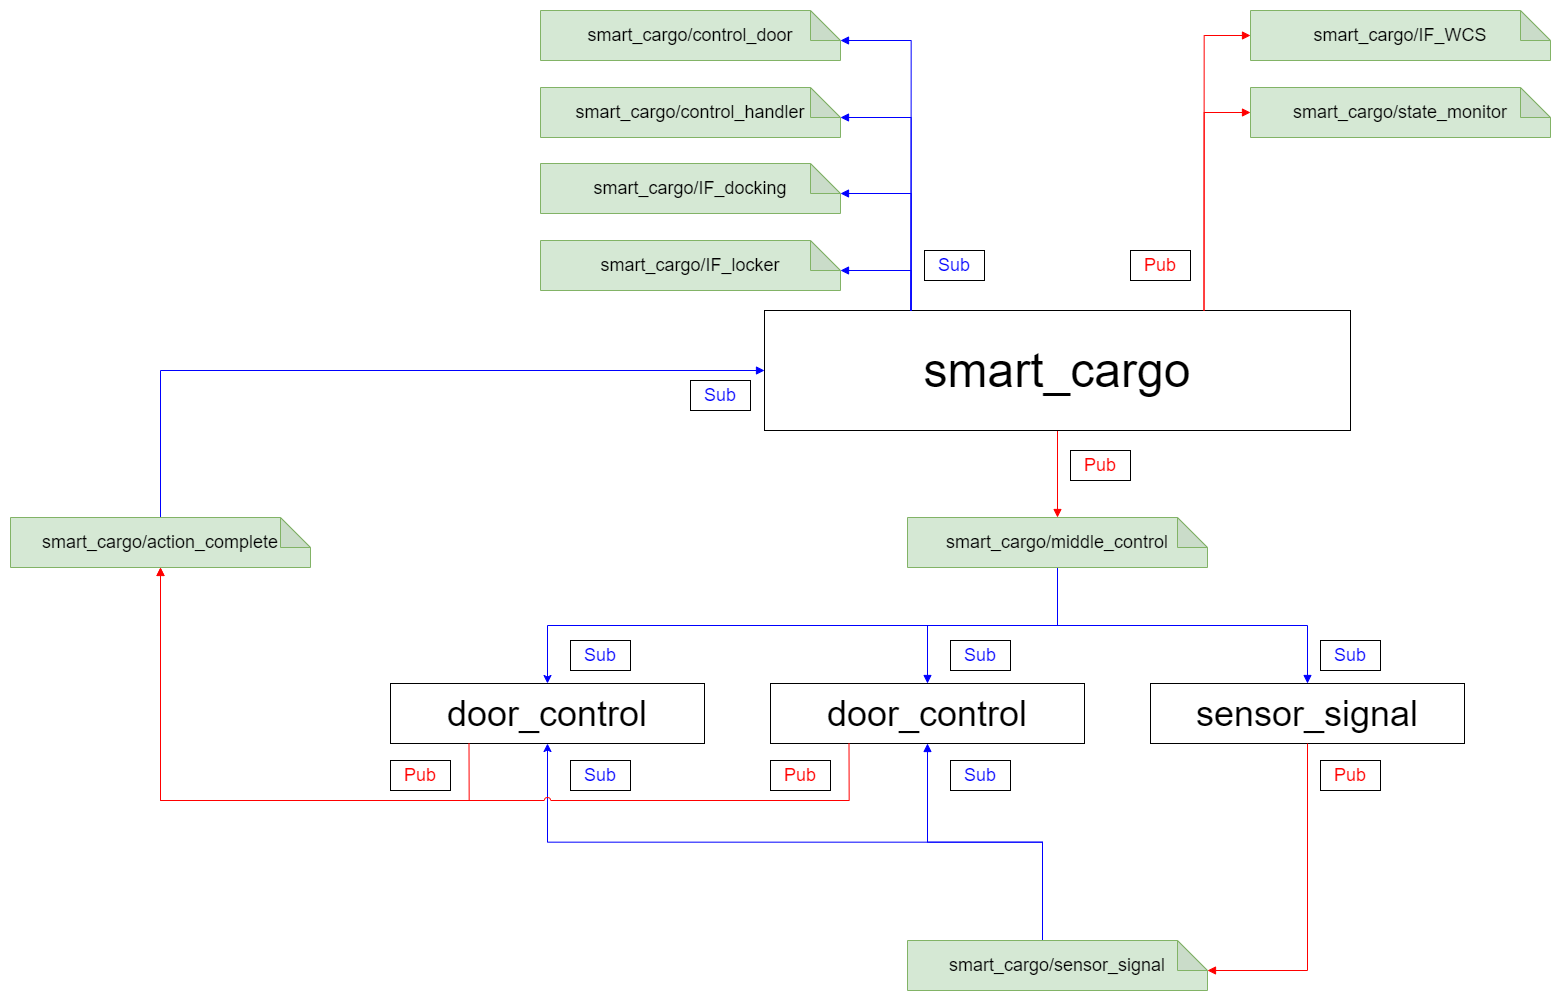

The diagram above was exported from draw.io. Its source (the exported page's mxGraphModel, read from the mxfile embedded in the PNG):
<mxGraphModel dx="2373" dy="2757" grid="1" gridSize="10" guides="1" tooltips="1" connect="1" arrows="1" fold="1" page="1" pageScale="1" pageWidth="1654" pageHeight="1169" math="0" shadow="0">
  <root>
    <mxCell id="0" />
    <mxCell id="1" parent="0" />
    <mxCell id="2" value="" style="edgeStyle=orthogonalEdgeStyle;rounded=0;orthogonalLoop=1;jettySize=auto;html=1;endArrow=block;endFill=1;strokeColor=#FF0000;" edge="1" source="3" target="9" parent="1">
      <mxGeometry relative="1" as="geometry" />
    </mxCell>
    <mxCell id="3" value="&lt;font style=&quot;font-size: 48px;&quot;&gt;smart_cargo&lt;/font&gt;" style="rounded=0;whiteSpace=wrap;html=1;" vertex="1" parent="1">
      <mxGeometry x="814" y="420" width="586" height="120" as="geometry" />
    </mxCell>
    <mxCell id="4" value="&lt;font style=&quot;font-size: 36px;&quot;&gt;door_control&lt;/font&gt;" style="rounded=0;whiteSpace=wrap;html=1;" vertex="1" parent="1">
      <mxGeometry x="820" y="793" width="314" height="60" as="geometry" />
    </mxCell>
    <mxCell id="5" value="&lt;font style=&quot;font-size: 36px;&quot;&gt;sensor_signal&lt;/font&gt;" style="rounded=0;whiteSpace=wrap;html=1;" vertex="1" parent="1">
      <mxGeometry x="1200" y="793" width="314" height="60" as="geometry" />
    </mxCell>
    <mxCell id="6" style="edgeStyle=orthogonalEdgeStyle;rounded=0;orthogonalLoop=1;jettySize=auto;html=1;exitX=0.5;exitY=1;exitDx=0;exitDy=0;exitPerimeter=0;entryX=0.5;entryY=0;entryDx=0;entryDy=0;endArrow=block;endFill=1;strokeColor=#0000FF;" edge="1" source="9" target="4" parent="1">
      <mxGeometry relative="1" as="geometry" />
    </mxCell>
    <mxCell id="7" style="edgeStyle=orthogonalEdgeStyle;rounded=0;orthogonalLoop=1;jettySize=auto;html=1;exitX=0.5;exitY=1;exitDx=0;exitDy=0;exitPerimeter=0;entryX=0.5;entryY=0;entryDx=0;entryDy=0;endArrow=block;endFill=1;strokeColor=#0000FF;" edge="1" source="9" target="5" parent="1">
      <mxGeometry relative="1" as="geometry" />
    </mxCell>
    <mxCell id="8" style="edgeStyle=orthogonalEdgeStyle;rounded=0;orthogonalLoop=1;jettySize=auto;html=1;exitX=0.5;exitY=1;exitDx=0;exitDy=0;exitPerimeter=0;entryX=0.5;entryY=0;entryDx=0;entryDy=0;strokeColor=#0000FF;" edge="1" source="9" target="37" parent="1">
      <mxGeometry relative="1" as="geometry" />
    </mxCell>
    <mxCell id="9" value="&lt;font style=&quot;font-size: 18px;&quot; color=&quot;#000000&quot;&gt;smart_cargo/middle_control&lt;/font&gt;" style="shape=note;whiteSpace=wrap;html=1;backgroundOutline=1;darkOpacity=0.05;fillColor=#d5e8d4;strokeColor=#82b366;shadow=0;" vertex="1" parent="1">
      <mxGeometry x="957" y="627" width="300" height="50" as="geometry" />
    </mxCell>
    <mxCell id="10" style="edgeStyle=orthogonalEdgeStyle;rounded=0;orthogonalLoop=1;jettySize=auto;html=1;exitX=0;exitY=0;exitDx=135;exitDy=0;exitPerimeter=0;entryX=0.5;entryY=1;entryDx=0;entryDy=0;endArrow=block;endFill=1;strokeColor=#0000FF;" edge="1" source="12" target="4" parent="1">
      <mxGeometry relative="1" as="geometry" />
    </mxCell>
    <mxCell id="11" style="edgeStyle=orthogonalEdgeStyle;rounded=0;orthogonalLoop=1;jettySize=auto;html=1;exitX=0;exitY=0;exitDx=135;exitDy=0;exitPerimeter=0;strokeColor=#0000FF;" edge="1" source="12" target="37" parent="1">
      <mxGeometry relative="1" as="geometry" />
    </mxCell>
    <mxCell id="12" value="&lt;font style=&quot;font-size: 18px;&quot; color=&quot;#000000&quot;&gt;smart_cargo/sensor_signal&lt;/font&gt;" style="shape=note;whiteSpace=wrap;html=1;backgroundOutline=1;darkOpacity=0.05;fillColor=#d5e8d4;strokeColor=#82b366;shadow=0;" vertex="1" parent="1">
      <mxGeometry x="957" y="1050" width="300" height="50" as="geometry" />
    </mxCell>
    <mxCell id="13" style="edgeStyle=orthogonalEdgeStyle;rounded=0;orthogonalLoop=1;jettySize=auto;html=1;exitX=0.5;exitY=0;exitDx=0;exitDy=0;exitPerimeter=0;entryX=0;entryY=0.5;entryDx=0;entryDy=0;endArrow=block;endFill=1;strokeColor=#0000FF;" edge="1" source="14" target="3" parent="1">
      <mxGeometry relative="1" as="geometry" />
    </mxCell>
    <mxCell id="14" value="&lt;font style=&quot;font-size: 18px;&quot; color=&quot;#000000&quot;&gt;smart_cargo/action_complete&lt;/font&gt;" style="shape=note;whiteSpace=wrap;html=1;backgroundOutline=1;darkOpacity=0.05;fillColor=#d5e8d4;strokeColor=#82b366;shadow=0;" vertex="1" parent="1">
      <mxGeometry x="60" y="627" width="300" height="50" as="geometry" />
    </mxCell>
    <mxCell id="15" value="&lt;font style=&quot;font-size: 18px;&quot; color=&quot;#000000&quot;&gt;smart_cargo/control_door&lt;/font&gt;" style="shape=note;whiteSpace=wrap;html=1;backgroundOutline=1;darkOpacity=0.05;fillColor=#d5e8d4;strokeColor=#82b366;shadow=0;" vertex="1" parent="1">
      <mxGeometry x="590" y="120" width="300" height="50" as="geometry" />
    </mxCell>
    <mxCell id="16" value="&lt;font style=&quot;font-size: 18px;&quot; color=&quot;#000000&quot;&gt;smart_cargo/control_handler&lt;/font&gt;" style="shape=note;whiteSpace=wrap;html=1;backgroundOutline=1;darkOpacity=0.05;fillColor=#d5e8d4;strokeColor=#82b366;shadow=0;" vertex="1" parent="1">
      <mxGeometry x="590" y="197" width="300" height="50" as="geometry" />
    </mxCell>
    <mxCell id="17" value="&lt;font style=&quot;font-size: 18px;&quot; color=&quot;#000000&quot;&gt;smart_cargo/IF_docking&lt;/font&gt;" style="shape=note;whiteSpace=wrap;html=1;backgroundOutline=1;darkOpacity=0.05;fillColor=#d5e8d4;strokeColor=#82b366;shadow=0;" vertex="1" parent="1">
      <mxGeometry x="590" y="273" width="300" height="50" as="geometry" />
    </mxCell>
    <mxCell id="18" value="&lt;font style=&quot;font-size: 18px;&quot; color=&quot;#000000&quot;&gt;smart_cargo/IF_locker&lt;/font&gt;" style="shape=note;whiteSpace=wrap;html=1;backgroundOutline=1;darkOpacity=0.05;fillColor=#d5e8d4;strokeColor=#82b366;shadow=0;" vertex="1" parent="1">
      <mxGeometry x="590" y="350" width="300" height="50" as="geometry" />
    </mxCell>
    <mxCell id="19" value="&lt;font style=&quot;font-size: 18px;&quot; color=&quot;#000000&quot;&gt;smart_cargo/IF_WCS&lt;/font&gt;" style="shape=note;whiteSpace=wrap;html=1;backgroundOutline=1;darkOpacity=0.05;fillColor=#d5e8d4;strokeColor=#82b366;shadow=0;" vertex="1" parent="1">
      <mxGeometry x="1300" y="120" width="300" height="50" as="geometry" />
    </mxCell>
    <mxCell id="20" value="&lt;font style=&quot;font-size: 18px;&quot; color=&quot;#000000&quot;&gt;smart_cargo/state_monitor&lt;/font&gt;" style="shape=note;whiteSpace=wrap;html=1;backgroundOutline=1;darkOpacity=0.05;fillColor=#d5e8d4;strokeColor=#82b366;shadow=0;" vertex="1" parent="1">
      <mxGeometry x="1300" y="197" width="300" height="50" as="geometry" />
    </mxCell>
    <mxCell id="21" style="edgeStyle=orthogonalEdgeStyle;rounded=0;orthogonalLoop=1;jettySize=auto;html=1;exitX=0.75;exitY=0;exitDx=0;exitDy=0;entryX=0;entryY=0.5;entryDx=0;entryDy=0;entryPerimeter=0;endArrow=block;endFill=1;strokeColor=#FF0000;" edge="1" source="3" target="19" parent="1">
      <mxGeometry relative="1" as="geometry" />
    </mxCell>
    <mxCell id="22" style="edgeStyle=orthogonalEdgeStyle;rounded=0;orthogonalLoop=1;jettySize=auto;html=1;exitX=0.75;exitY=0;exitDx=0;exitDy=0;entryX=0;entryY=0.5;entryDx=0;entryDy=0;entryPerimeter=0;endArrow=block;endFill=1;strokeColor=#FF0000;" edge="1" source="3" target="20" parent="1">
      <mxGeometry relative="1" as="geometry" />
    </mxCell>
    <mxCell id="23" value="&lt;font style=&quot;font-size: 18px;&quot;&gt;Pub&lt;/font&gt;" style="text;html=1;align=center;verticalAlign=middle;whiteSpace=wrap;rounded=0;fontColor=#FF0000;strokeColor=#000000;" vertex="1" parent="1">
      <mxGeometry x="1180" y="360" width="60" height="30" as="geometry" />
    </mxCell>
    <mxCell id="24" style="edgeStyle=orthogonalEdgeStyle;rounded=0;orthogonalLoop=1;jettySize=auto;html=1;exitX=0.25;exitY=0;exitDx=0;exitDy=0;entryX=0;entryY=0;entryDx=300;entryDy=30;entryPerimeter=0;endArrow=block;endFill=1;strokeColor=#0000FF;" edge="1" source="3" target="15" parent="1">
      <mxGeometry relative="1" as="geometry" />
    </mxCell>
    <mxCell id="25" style="edgeStyle=orthogonalEdgeStyle;rounded=0;orthogonalLoop=1;jettySize=auto;html=1;exitX=0.25;exitY=0;exitDx=0;exitDy=0;entryX=0;entryY=0;entryDx=300;entryDy=30;entryPerimeter=0;endArrow=block;endFill=1;strokeColor=#0000FF;" edge="1" source="3" target="16" parent="1">
      <mxGeometry relative="1" as="geometry" />
    </mxCell>
    <mxCell id="26" style="edgeStyle=orthogonalEdgeStyle;rounded=0;orthogonalLoop=1;jettySize=auto;html=1;exitX=0.25;exitY=0;exitDx=0;exitDy=0;entryX=0;entryY=0;entryDx=300;entryDy=30;entryPerimeter=0;endArrow=block;endFill=1;strokeColor=#0000FF;" edge="1" source="3" target="17" parent="1">
      <mxGeometry relative="1" as="geometry" />
    </mxCell>
    <mxCell id="27" style="edgeStyle=orthogonalEdgeStyle;rounded=0;orthogonalLoop=1;jettySize=auto;html=1;exitX=0.25;exitY=0;exitDx=0;exitDy=0;entryX=0;entryY=0;entryDx=300;entryDy=30;entryPerimeter=0;endArrow=block;endFill=1;strokeColor=#0000FF;" edge="1" source="3" target="18" parent="1">
      <mxGeometry relative="1" as="geometry" />
    </mxCell>
    <mxCell id="28" value="&lt;font style=&quot;font-size: 18px;&quot;&gt;Sub&lt;/font&gt;" style="text;html=1;align=center;verticalAlign=middle;whiteSpace=wrap;rounded=0;fontColor=#0000FF;strokeColor=#000000;" vertex="1" parent="1">
      <mxGeometry x="974" y="360" width="60" height="30" as="geometry" />
    </mxCell>
    <mxCell id="29" style="edgeStyle=orthogonalEdgeStyle;rounded=0;orthogonalLoop=1;jettySize=auto;html=1;exitX=0.5;exitY=1;exitDx=0;exitDy=0;entryX=0;entryY=0;entryDx=300;entryDy=30;entryPerimeter=0;endArrow=block;endFill=1;strokeColor=#FF0000;" edge="1" source="5" target="12" parent="1">
      <mxGeometry relative="1" as="geometry" />
    </mxCell>
    <mxCell id="30" style="edgeStyle=orthogonalEdgeStyle;rounded=0;orthogonalLoop=1;jettySize=auto;html=1;exitX=0.25;exitY=1;exitDx=0;exitDy=0;entryX=0.5;entryY=1;entryDx=0;entryDy=0;entryPerimeter=0;endArrow=block;endFill=1;strokeColor=#FF0000;jumpStyle=arc;" edge="1" source="4" target="14" parent="1">
      <mxGeometry relative="1" as="geometry">
        <Array as="points">
          <mxPoint x="898" y="910" />
          <mxPoint x="210" y="910" />
        </Array>
      </mxGeometry>
    </mxCell>
    <mxCell id="31" value="&lt;font style=&quot;font-size: 18px;&quot;&gt;Sub&lt;/font&gt;" style="text;html=1;align=center;verticalAlign=middle;whiteSpace=wrap;rounded=0;fontColor=#0000FF;strokeColor=#000000;" vertex="1" parent="1">
      <mxGeometry x="1000" y="750" width="60" height="30" as="geometry" />
    </mxCell>
    <mxCell id="32" value="&lt;font style=&quot;font-size: 18px;&quot;&gt;Sub&lt;/font&gt;" style="text;html=1;align=center;verticalAlign=middle;whiteSpace=wrap;rounded=0;fontColor=#0000FF;strokeColor=#000000;" vertex="1" parent="1">
      <mxGeometry x="1370" y="750" width="60" height="30" as="geometry" />
    </mxCell>
    <mxCell id="33" value="&lt;font style=&quot;font-size: 18px;&quot;&gt;Sub&lt;/font&gt;" style="text;html=1;align=center;verticalAlign=middle;whiteSpace=wrap;rounded=0;fontColor=#0000FF;strokeColor=#000000;" vertex="1" parent="1">
      <mxGeometry x="740" y="490" width="60" height="30" as="geometry" />
    </mxCell>
    <mxCell id="34" value="&lt;font style=&quot;font-size: 18px;&quot;&gt;Sub&lt;/font&gt;" style="text;html=1;align=center;verticalAlign=middle;whiteSpace=wrap;rounded=0;fontColor=#0000FF;strokeColor=#000000;" vertex="1" parent="1">
      <mxGeometry x="1000" y="870" width="60" height="30" as="geometry" />
    </mxCell>
    <mxCell id="35" value="&lt;font style=&quot;font-size: 18px;&quot;&gt;Pub&lt;/font&gt;" style="text;html=1;align=center;verticalAlign=middle;whiteSpace=wrap;rounded=0;fontColor=#FF0000;strokeColor=#000000;" vertex="1" parent="1">
      <mxGeometry x="1370" y="870" width="60" height="30" as="geometry" />
    </mxCell>
    <mxCell id="36" value="&lt;font style=&quot;font-size: 18px;&quot;&gt;Pub&lt;/font&gt;" style="text;html=1;align=center;verticalAlign=middle;whiteSpace=wrap;rounded=0;fontColor=#FF0000;strokeColor=#000000;" vertex="1" parent="1">
      <mxGeometry x="1120" y="560" width="60" height="30" as="geometry" />
    </mxCell>
    <mxCell id="37" value="&lt;font style=&quot;font-size: 36px;&quot;&gt;door_control&lt;/font&gt;" style="rounded=0;whiteSpace=wrap;html=1;" vertex="1" parent="1">
      <mxGeometry x="440" y="793" width="314" height="60" as="geometry" />
    </mxCell>
    <mxCell id="38" value="&lt;font style=&quot;font-size: 18px;&quot;&gt;Pub&lt;/font&gt;" style="text;html=1;align=center;verticalAlign=middle;whiteSpace=wrap;rounded=0;fontColor=#FF0000;strokeColor=#000000;" vertex="1" parent="1">
      <mxGeometry x="820" y="870" width="60" height="30" as="geometry" />
    </mxCell>
    <mxCell id="39" value="&lt;font style=&quot;font-size: 18px;&quot;&gt;Pub&lt;/font&gt;" style="text;html=1;align=center;verticalAlign=middle;whiteSpace=wrap;rounded=0;fontColor=#FF0000;strokeColor=#000000;" vertex="1" parent="1">
      <mxGeometry x="440" y="870" width="60" height="30" as="geometry" />
    </mxCell>
    <mxCell id="40" value="&lt;font style=&quot;font-size: 18px;&quot;&gt;Sub&lt;/font&gt;" style="text;html=1;align=center;verticalAlign=middle;whiteSpace=wrap;rounded=0;fontColor=#0000FF;strokeColor=#000000;" vertex="1" parent="1">
      <mxGeometry x="620" y="870" width="60" height="30" as="geometry" />
    </mxCell>
    <mxCell id="41" value="&lt;font style=&quot;font-size: 18px;&quot;&gt;Sub&lt;/font&gt;" style="text;html=1;align=center;verticalAlign=middle;whiteSpace=wrap;rounded=0;fontColor=#0000FF;strokeColor=#000000;" vertex="1" parent="1">
      <mxGeometry x="620" y="750" width="60" height="30" as="geometry" />
    </mxCell>
    <mxCell id="42" style="edgeStyle=orthogonalEdgeStyle;rounded=0;orthogonalLoop=1;jettySize=auto;html=1;exitX=0.25;exitY=1;exitDx=0;exitDy=0;entryX=0.5;entryY=1;entryDx=0;entryDy=0;entryPerimeter=0;strokeColor=#FF0000;" edge="1" source="37" target="14" parent="1">
      <mxGeometry relative="1" as="geometry">
        <Array as="points">
          <mxPoint x="518" y="910" />
          <mxPoint x="210" y="910" />
        </Array>
      </mxGeometry>
    </mxCell>
  </root>
</mxGraphModel>